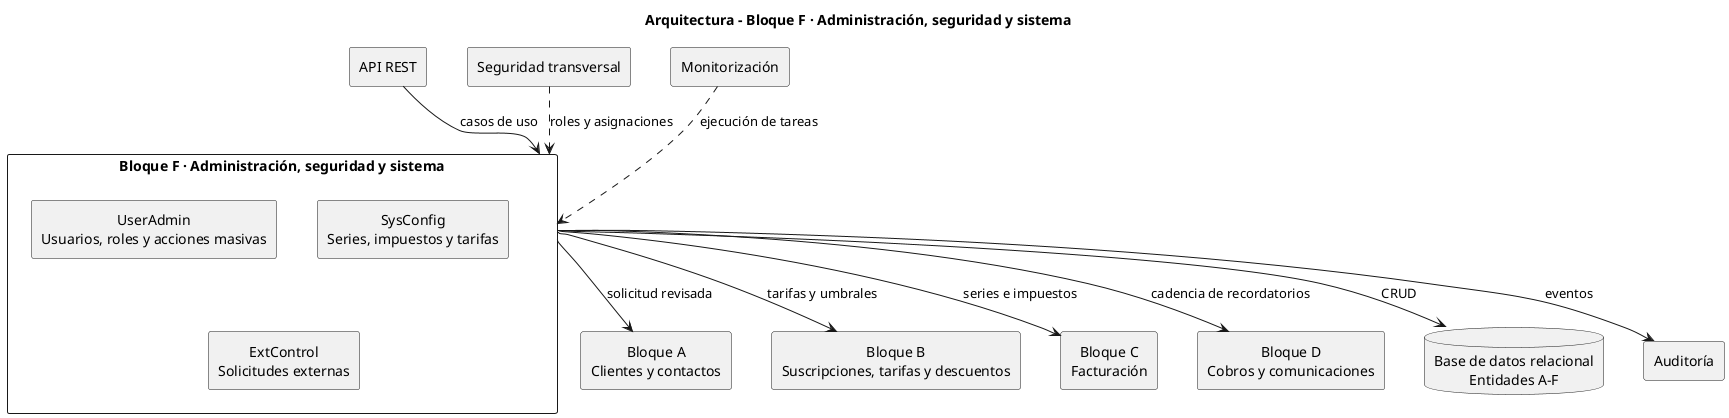

The diagram above was rendered by PlantUML. Its source (embedded in the PNG):
@startuml arquitectura_bloque_F
title Arquitectura - Bloque F · Administración, seguridad y sistema
skinparam componentStyle rectangle
skinparam packageStyle rectangle
skinparam shadowing false
skinparam defaultTextAlignment center
skinparam nodesep 40
skinparam ranksep 50
top to bottom direction

package "Bloque F · Administración, seguridad y sistema" as F {
  [UserAdmin\nUsuarios, roles y acciones masivas] as F1
  [SysConfig\nSeries, impuestos y tarifas] as F2
  [ExtControl\nSolicitudes externas] as F3
  F1 -[hidden]right- F2
  F1 -[hidden]down- F3
  F2 -[hidden]down- F3
}

[API REST] as API
[Seguridad transversal] as SEG
[Bloque A\nClientes y contactos] as A
[Bloque B\nSuscripciones, tarifas y descuentos] as B
[Bloque C\nFacturación] as C
[Bloque D\nCobros y comunicaciones] as D
[Monitorización] as MON
database "Base de datos relacional\nEntidades A-F" as DB
[Auditoría] as AUD

API --> F : casos de uso
SEG ..> F : roles y asignaciones
F --> B : tarifas y umbrales
F --> C : series e impuestos
F --> D : cadencia de recordatorios
F --> A : solicitud revisada
F --> DB : CRUD
F --> AUD : eventos
MON ..> F : ejecución de tareas
@enduml